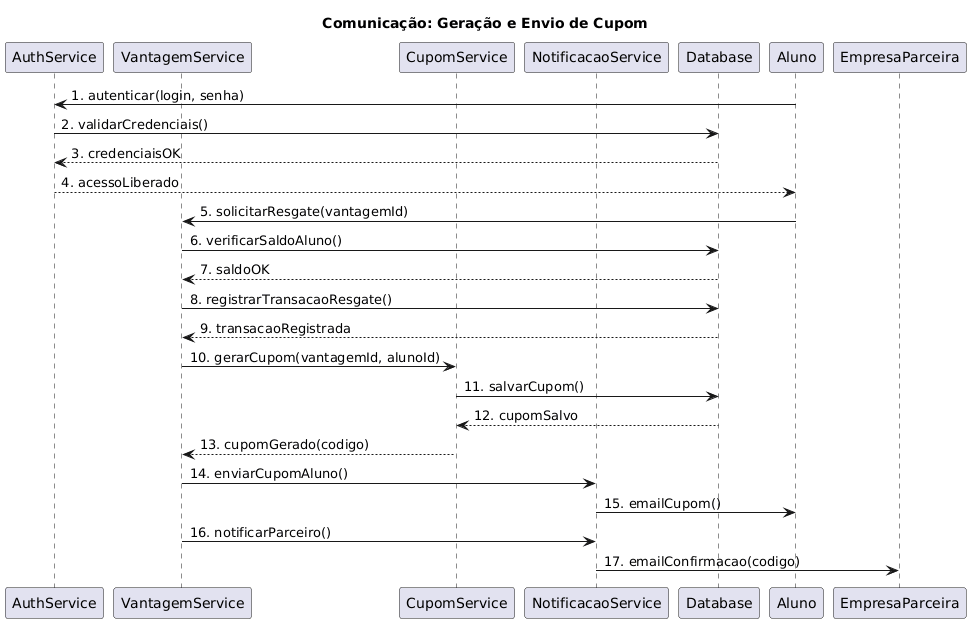

The diagram above was rendered by PlantUML. Its source (embedded in the PNG):
@startuml
title Comunicação: Login do Aluno

participant Aluno
participant AuthService
participant Database

Aluno -> AuthService : 1. autenticar(login, senha)
AuthService -> Database : 2. validarCredenciais()
Database --> AuthService : 3. credenciaisOK
AuthService --> Aluno : 4. acessoLiberado



title Comunicação: Solicitação de Resgate

participant Aluno
participant VantagemService
participant Database

Aluno -> VantagemService : 5. solicitarResgate(vantagemId)
VantagemService -> Database : 6. verificarSaldoAluno()
Database --> VantagemService : 7. saldoOK

VantagemService -> Database : 8. registrarTransacaoResgate()
Database --> VantagemService : 9. transacaoRegistrada



title Comunicação: Geração e Envio de Cupom

participant VantagemService
participant CupomService
participant NotificacaoService
participant Database
participant Aluno
participant EmpresaParceira

' Geração do cupom
VantagemService -> CupomService : 10. gerarCupom(vantagemId, alunoId)
CupomService -> Database : 11. salvarCupom()
Database --> CupomService : 12. cupomSalvo
CupomService --> VantagemService : 13. cupomGerado(codigo)

' Envio de emails
VantagemService -> NotificacaoService : 14. enviarCupomAluno()
NotificacaoService -> Aluno : 15. emailCupom()

VantagemService -> NotificacaoService : 16. notificarParceiro()
NotificacaoService -> EmpresaParceira : 17. emailConfirmacao(codigo)
@enduml